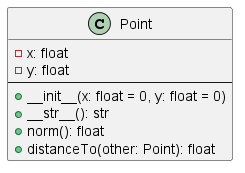

The diagram above was rendered by PlantUML. Its source (embedded in the PNG):
@startuml
' Diagrama de clase generado a partir de point.py

class Point {
  - x: float
  - y: float
  --
  + __init__(x: float = 0, y: float = 0)
  + __str__(): str
  + norm(): float
  + distanceTo(other: Point): float
}
@enduml